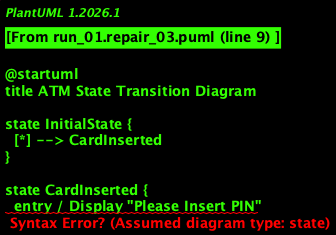

The diagram above was rendered by PlantUML. Its source (embedded in the PNG):
@startuml
title ATM State Transition Diagram

state InitialState {
  [*] --> CardInserted
}

state CardInserted {
  entry / Display "Please Insert PIN"
}

state EnterPIN {
  entry / Waiting for PIN input
}

state PINVerified {
  entry / PIN verified successfully
}

state ProcessTransaction {
  entry / Processing transaction
}

state DispenseCash {
  entry / Dispensing cash
}

state PrintReceipt {
  entry / Printing receipt
}

state ReturnCard {
  entry / Returning card
}

state Reset {
  entry / Resetting system
  [*] <..
}

CardInserted --> EnterPIN : Insert PIN

EnterPIN --> PINVerified : PIN entered correctly

PINVerified --> ProcessTransaction : Process transaction

ProcessTransaction --> DispenseCash : Cash withdrawal approved

DispenseCash --> PrintReceipt : Dispense cash

PrintReceipt --> ReturnCard : Print receipt

ReturnCard --> Reset : End transaction
Reset --> [*]

@enduml